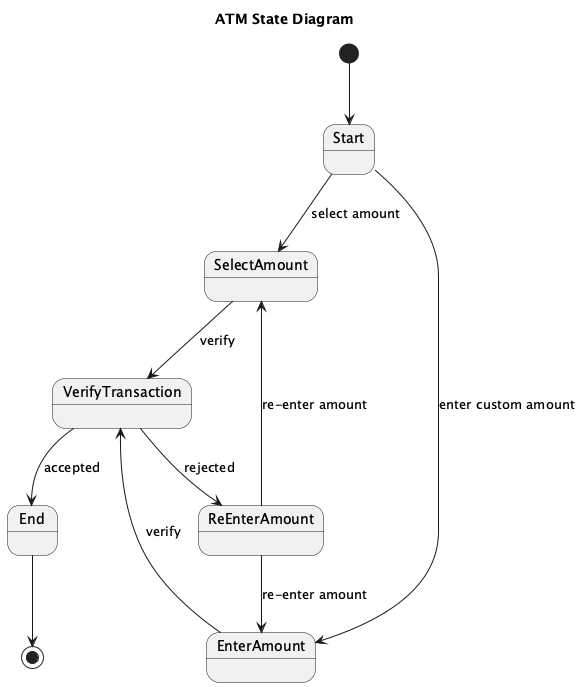

The diagram above was rendered by PlantUML. Its source (embedded in the PNG):
@startuml
title ATM State Diagram

[*] --> Start

state Start {
    Start --> SelectAmount : select amount
    Start --> EnterAmount : enter custom amount
}

state SelectAmount
state EnterAmount
state VerifyTransaction
state ReEnterAmount
state End

SelectAmount --> VerifyTransaction : verify
EnterAmount --> VerifyTransaction : verify

VerifyTransaction --> End : accepted
VerifyTransaction --> ReEnterAmount : rejected

ReEnterAmount --> SelectAmount : re-enter amount
ReEnterAmount --> EnterAmount : re-enter amount

End --> [*]

@enduml